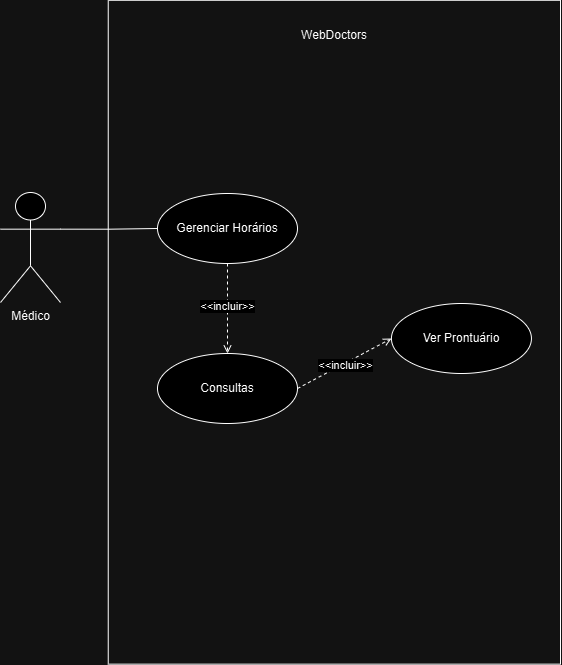

The diagram above was exported from draw.io. Its source (the exported page's mxGraphModel, read from the mxfile embedded in the PNG):
<mxGraphModel dx="1042" dy="614" grid="1" gridSize="10" guides="1" tooltips="1" connect="1" arrows="1" fold="1" page="1" pageScale="1" pageWidth="827" pageHeight="1169" math="0" shadow="0">
  <root>
    <mxCell id="0" />
    <mxCell id="1" parent="0" />
    <mxCell id="mnFoHDKgDQODcmhiSDcv-34" style="edgeStyle=orthogonalEdgeStyle;rounded=0;orthogonalLoop=1;jettySize=auto;html=1;exitX=1;exitY=0.3333333333333333;exitDx=0;exitDy=0;exitPerimeter=0;entryX=0;entryY=0.5;entryDx=0;entryDy=0;endArrow=none;endFill=0;" parent="1" source="mnFoHDKgDQODcmhiSDcv-35" target="mnFoHDKgDQODcmhiSDcv-40" edge="1">
      <mxGeometry relative="1" as="geometry" />
    </mxCell>
    <mxCell id="mnFoHDKgDQODcmhiSDcv-35" value="Médico" style="shape=umlActor;verticalLabelPosition=bottom;verticalAlign=top;html=1;" parent="1" vertex="1">
      <mxGeometry x="30" y="209" width="60" height="110" as="geometry" />
    </mxCell>
    <mxCell id="mnFoHDKgDQODcmhiSDcv-36" value="" style="rounded=0;whiteSpace=wrap;html=1;rotation=90;fillColor=none;" parent="1" vertex="1">
      <mxGeometry x="31.94" y="122.59" width="663.86" height="452.26" as="geometry" />
    </mxCell>
    <mxCell id="mnFoHDKgDQODcmhiSDcv-37" value="WebDoctors" style="text;strokeColor=none;align=center;fillColor=none;html=1;verticalAlign=middle;whiteSpace=wrap;rounded=0;" parent="1" vertex="1">
      <mxGeometry x="333.88" y="36.80000000000001" width="60" height="30" as="geometry" />
    </mxCell>
    <mxCell id="mnFoHDKgDQODcmhiSDcv-38" style="rounded=0;orthogonalLoop=1;jettySize=auto;html=1;entryX=0.5;entryY=0;entryDx=0;entryDy=0;endArrow=open;endFill=0;dashed=1;" parent="1" source="mnFoHDKgDQODcmhiSDcv-40" target="mnFoHDKgDQODcmhiSDcv-44" edge="1">
      <mxGeometry relative="1" as="geometry" />
    </mxCell>
    <mxCell id="mnFoHDKgDQODcmhiSDcv-39" value="&amp;lt;&amp;lt;incluir&amp;gt;&amp;gt;" style="edgeLabel;html=1;align=center;verticalAlign=middle;resizable=0;points=[];" parent="mnFoHDKgDQODcmhiSDcv-38" connectable="0" vertex="1">
      <mxGeometry x="-0.0639" y="-1" relative="1" as="geometry">
        <mxPoint as="offset" />
      </mxGeometry>
    </mxCell>
    <mxCell id="mnFoHDKgDQODcmhiSDcv-40" value="Gerenciar Horários" style="ellipse;whiteSpace=wrap;html=1;" parent="1" vertex="1">
      <mxGeometry x="187" y="210" width="140" height="70" as="geometry" />
    </mxCell>
    <mxCell id="mnFoHDKgDQODcmhiSDcv-42" style="rounded=0;orthogonalLoop=1;jettySize=auto;html=1;entryX=0;entryY=0.5;entryDx=0;entryDy=0;dashed=1;endArrow=open;endFill=0;exitX=1;exitY=0.5;exitDx=0;exitDy=0;" parent="1" source="mnFoHDKgDQODcmhiSDcv-44" target="mnFoHDKgDQODcmhiSDcv-48" edge="1">
      <mxGeometry relative="1" as="geometry" />
    </mxCell>
    <mxCell id="mnFoHDKgDQODcmhiSDcv-43" value="&amp;lt;&amp;lt;incluir&amp;gt;&amp;gt;" style="edgeLabel;html=1;align=center;verticalAlign=middle;resizable=0;points=[];" parent="mnFoHDKgDQODcmhiSDcv-42" connectable="0" vertex="1">
      <mxGeometry x="-0.0021" y="-2" relative="1" as="geometry">
        <mxPoint as="offset" />
      </mxGeometry>
    </mxCell>
    <mxCell id="mnFoHDKgDQODcmhiSDcv-44" value="Consultas" style="ellipse;whiteSpace=wrap;html=1;" parent="1" vertex="1">
      <mxGeometry x="187" y="370" width="140" height="70" as="geometry" />
    </mxCell>
    <mxCell id="mnFoHDKgDQODcmhiSDcv-48" value="Ver Prontuário" style="ellipse;whiteSpace=wrap;html=1;" parent="1" vertex="1">
      <mxGeometry x="420.94" y="320" width="140" height="70" as="geometry" />
    </mxCell>
  </root>
</mxGraphModel>